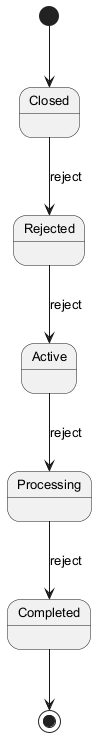

The diagram above was rendered by PlantUML. Its source (embedded in the PNG):
@startuml
skinparam backgroundColor #FFFFFF
skinparam classBackgroundColor #E8F4FA
skinparam classBorderColor #2C7DA0
skinparam defaultFontSize 13
[*] --> Closed
Closed --> Rejected : reject
Rejected --> Active : reject
Active --> Processing : reject
Processing --> Completed : reject
Completed --> [*]
@enduml